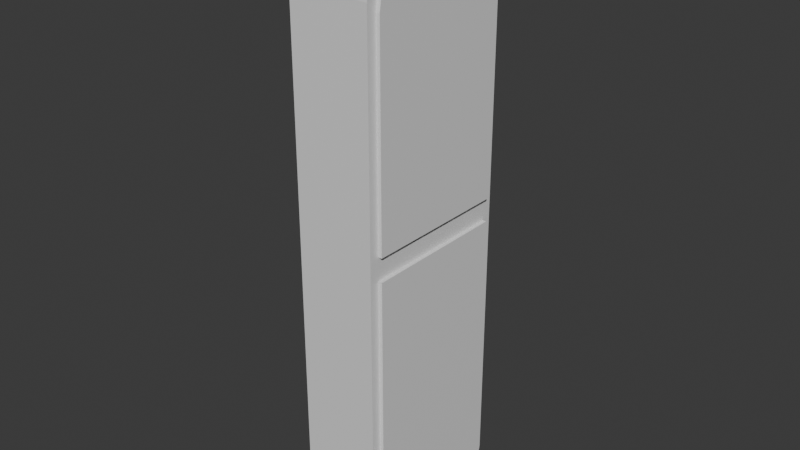 # Source: Locker.blend  (saved by Blender 5.0.119; exported with 4.5.12 LTS)
import bpy
from mathutils import Matrix  # noqa: F401  (used for matrix-valued properties, if any)

bpy.ops.wm.read_factory_settings(use_empty=True)
scene = bpy.context.scene
scene.name = 'Scene'

# ---- collections
col_collection = bpy.data.collections.new('Collection'); scene.collection.children.link(col_collection)

# ---- materials (node trees are filled in below, after node groups)
mat_material = bpy.data.materials.new('Material')
mat_material.alpha_threshold = 0.0
mat_material.use_backface_culling_lightprobe_volume = False
mat_material.roughness = 0.5
mat_material.line_color = (0.0, 0.0, 0.0, 1.0)
mat_locker = bpy.data.materials.new('Locker')

# ---- material node trees
mat_material.use_nodes = True; mat_material.node_tree.nodes.clear()
_N = mat_material.node_tree.nodes; _L = mat_material.node_tree.links
n0 = _N.new('ShaderNodeOutputMaterial'); n0.name = 'Material Output'; n0.location = (200, 100)
n1 = _N.new('ShaderNodeBsdfPrincipled'); n1.name = 'Principled BSDF'; n1.location = (-200, 100)
_L.new(n1.outputs[0], n0.inputs[0])
n0.is_active_output = True
mat_locker.use_nodes = True; mat_locker.node_tree.nodes.clear()
_N = mat_locker.node_tree.nodes; _L = mat_locker.node_tree.links
n0 = _N.new('ShaderNodeBsdfPrincipled'); n0.name = 'Principled BSDF'; n0.location = (-200, 100)
n1 = _N.new('ShaderNodeOutputMaterial'); n1.name = 'Material Output'; n1.location = (200, 100)
_L.new(n0.outputs[0], n1.inputs[0])
n1.is_active_output = True

# ---- world
world_world = bpy.data.worlds.new('World'); scene.world = world_world
world_world.use_nodes = True; world_world.node_tree.nodes.clear()
_N = world_world.node_tree.nodes; _L = world_world.node_tree.links
n0 = _N.new('ShaderNodeOutputWorld'); n0.name = 'World Output'; n0.location = (200, 100)
n1 = _N.new('ShaderNodeBackground'); n1.name = 'Background'; n1.location = (-200, 100)
n1.inputs[0].default_value = (0.05088, 0.05088, 0.05088, 1.0)
_L.new(n1.outputs[0], n0.inputs[0])
n0.is_active_output = True
world_world.color = (0.05088, 0.05088, 0.05088)
world_world.sun_shadow_jitter_overblur = 0.0

# ---- meshes
me_cube = bpy.data.meshes.new('Cube')
me_cube.from_pydata([(0.5258, -0.8832, 0.1379), (0.5258, 0.8832, 0.1379), (0.4791, 1.0, -0.1379), (0.4791, 1.0, 0.1379), (-0.4791, -1.0, -0.1379), (-0.4791, -1.0, 0.1379), (0.4791, -1.0, 0.1379), (0.4791, -1.0, -0.1379), (-0.4791, 1.0, -0.1379), (-0.4791, 1.0, 0.1379), (0.4791, 0.8832, 0.1379), (0.4791, 0.8832, -0.1379), (0.4791, -0.8832, -0.1379), (0.4791, -0.8832, 0.1379), (0.5258, -0.8832, -0.1379), (0.5258, 0.8832, -0.1379), (-0.4791, 0.0, -3.488), (0.4791, 0.0, 3.488), (-0.4791, 0.0, 3.488), (0.4791, 0.0, -3.488), (0.5258, 0.0, -3.371), (0.4791, 0.0, 3.371), (0.4791, 0.0, -3.371), (0.5258, 0.0, -0.1379), (0.5258, 0.0, 3.371), (0.5258, 0.0, 0.1379), (0.4791, 0.0, 0.1379), (0.4791, 0.0, -0.1379), (-0.4791, 0.0, 0.1379), (-0.4791, 0.0, -0.1379), (0.4791, 0.1206, 3.371), (0.4791, 0.8832, 2.608), (0.4791, 0.3562, 3.333), (0.4791, 0.5688, 3.225), (0.4791, 0.7376, 3.056), (0.4791, 0.8459, 2.844), (0.4791, -0.1206, 3.371), (0.4791, -0.8832, 2.608), (0.4791, -0.3562, 3.333), (0.4791, -0.5688, 3.225), (0.4791, -0.7376, 3.056), (0.4791, -0.8459, 2.844), (-0.4791, 0.2396, 3.488), (-0.4791, 1.0, 2.727), (-0.4791, 0.4746, 3.45), (-0.4791, 0.6866, 3.342), (-0.4791, 0.8548, 3.174), (-0.4791, 0.9628, 2.962), (-0.4791, -1.0, 2.727), (-0.4791, -0.2396, 3.488), (-0.4791, -0.9628, 2.962), (-0.4791, -0.8548, 3.174), (-0.4791, -0.6866, 3.342), (-0.4791, -0.4746, 3.45), (0.4791, 0.2374, 3.488), (0.4791, 1.0, 2.725), (0.4791, 0.473, 3.45), (0.4791, 0.6856, 3.342), (0.4791, 0.8543, 3.173), (0.4791, 0.9627, 2.961), (0.4791, -1.0, 2.725), (0.4791, -0.2374, 3.488), (0.4791, -0.9627, 2.961), (0.4791, -0.8543, 3.173), (0.4791, -0.6856, 3.342), (0.4791, -0.473, 3.45), (0.5258, -0.1228, 3.371), (0.5258, -0.8832, 2.61), (0.5258, -0.3578, 3.334), (0.5258, -0.5698, 3.226), (0.5258, -0.738, 3.057), (0.5258, -0.846, 2.845), (0.5258, 0.8832, 2.61), (0.5258, 0.1228, 3.371), (0.5258, 0.846, 2.845), (0.5258, 0.738, 3.057), (0.5258, 0.5698, 3.226), (0.5258, 0.3578, 3.334), (0.4791, 0.8832, -3.208), (0.4791, 0.7205, -3.371), (0.4791, 0.8777, -3.25), (0.4791, 0.8614, -3.289), (0.4791, 0.8355, -3.323), (0.4791, 0.8018, -3.349), (0.4791, 0.7626, -3.365), (0.4791, -0.7205, -3.371), (0.4791, -0.8832, -3.208), (0.4791, -0.7626, -3.365), (0.4791, -0.8018, -3.349), (0.4791, -0.8355, -3.323), (0.4791, -0.8614, -3.289), (0.4791, -0.8777, -3.25), (-0.4791, 1.0, -3.325), (-0.4791, 0.8377, -3.488), (-0.4791, 0.9945, -3.367), (-0.4791, 0.9783, -3.406), (-0.4791, 0.9525, -3.44), (-0.4791, 0.9189, -3.466), (-0.4791, 0.8797, -3.482), (-0.4791, -0.8377, -3.488), (-0.4791, -1.0, -3.325), (-0.4791, -0.8797, -3.482), (-0.4791, -0.9189, -3.466), (-0.4791, -0.9525, -3.44), (-0.4791, -0.9783, -3.406), (-0.4791, -0.9945, -3.367), (0.4791, 1.0, -3.325), (0.4791, 0.8373, -3.488), (0.4791, 0.9945, -3.367), (0.4791, 0.9782, -3.406), (0.4791, 0.9523, -3.44), (0.4791, 0.9186, -3.466), (0.4791, 0.8794, -3.482), (0.4791, -0.8373, -3.488), (0.4791, -1.0, -3.325), (0.4791, -0.8794, -3.482), (0.4791, -0.9186, -3.466), (0.4791, -0.9523, -3.44), (0.4791, -0.9782, -3.406), (0.4791, -0.9945, -3.367), (0.5258, 0.721, -3.371), (0.5258, 0.8832, -3.209), (0.5258, 0.7629, -3.365), (0.5258, 0.8021, -3.349), (0.5258, 0.8357, -3.323), (0.5258, 0.8615, -3.29), (0.5258, 0.8777, -3.251), (0.5258, -0.8832, -3.209), (0.5258, -0.721, -3.371), (0.5258, -0.8777, -3.251), (0.5258, -0.8615, -3.29), (0.5258, -0.8357, -3.323), (0.5258, -0.8021, -3.349), (0.5258, -0.7629, -3.365)], [], [(27, 12, 14, 23), (26, 10, 1, 25), (13, 6, 7, 12), (11, 2, 3, 10), (9, 3, 2, 8), (26, 13, 12, 27), (28, 9, 8, 29), (6, 5, 4, 7), (5, 28, 29, 4), (10, 26, 27, 11), (13, 26, 25, 0), (11, 27, 23, 15), (66, 36, 38, 68), (68, 38, 39, 69), (69, 39, 40, 70), (70, 40, 41, 71), (71, 41, 37, 67), (61, 49, 53, 65), (65, 53, 52, 64), (64, 52, 51, 63), (63, 51, 50, 62), (62, 50, 48, 60), (42, 54, 56, 44), (44, 56, 57, 45), (45, 57, 58, 46), (46, 58, 59, 47), (47, 59, 55, 43), (54, 30, 32, 56), (56, 32, 33, 57), (57, 33, 34, 58), (58, 34, 35, 59), (59, 35, 31, 55), (36, 61, 65, 38), (38, 65, 64, 39), (39, 64, 63, 40), (40, 63, 62, 41), (41, 62, 60, 37), (72, 31, 35, 74), (74, 35, 34, 75), (75, 34, 33, 76), (76, 33, 32, 77), (77, 32, 30, 73), (31, 10, 3, 55), (30, 21, 24, 73), (21, 30, 54, 17), (10, 31, 72, 1), (37, 13, 0, 67), (21, 36, 66, 24), (36, 21, 17, 61), (13, 37, 60, 6), (54, 42, 18, 17), (9, 43, 55, 3), (28, 18, 42, 44, 45, 46, 47, 43, 9), (6, 60, 48, 5), (5, 48, 50, 51, 52, 53, 49, 18, 28), (17, 18, 49, 61), (25, 24, 66, 68, 69, 70, 71, 67, 0), (1, 72, 74, 75, 76, 77, 73, 24, 25), (107, 93, 98, 112), (112, 98, 97, 111), (111, 97, 96, 110), (110, 96, 95, 109), (109, 95, 94, 108), (108, 94, 92, 106), (99, 113, 115, 101), (101, 115, 116, 102), (102, 116, 117, 103), (103, 117, 118, 104), (104, 118, 119, 105), (105, 119, 114, 100), (79, 107, 112, 84), (84, 112, 111, 83), (83, 111, 110, 82), (82, 110, 109, 81), (81, 109, 108, 80), (80, 108, 106, 78), (113, 85, 87, 115), (115, 87, 88, 116), (116, 88, 89, 117), (117, 89, 90, 118), (118, 90, 91, 119), (119, 91, 86, 114), (127, 86, 91, 129), (129, 91, 90, 130), (130, 90, 89, 131), (131, 89, 88, 132), (132, 88, 87, 133), (133, 87, 85, 128), (78, 121, 126, 80), (80, 126, 125, 81), (81, 125, 124, 82), (82, 124, 123, 83), (83, 123, 122, 84), (84, 122, 120, 79), (79, 22, 19, 107), (11, 78, 106, 2), (22, 79, 120, 20), (78, 11, 15, 121), (86, 12, 7, 114), (85, 22, 20, 128), (22, 85, 113, 19), (12, 86, 127, 14), (93, 107, 19, 16), (92, 8, 2, 106), (16, 29, 8, 92, 94, 95, 96, 97, 98, 93), (99, 101, 102, 103, 104, 105, 100, 4, 29, 16), (16, 19, 113, 99), (114, 7, 4, 100), (120, 122, 123, 124, 125, 126, 121, 15, 23, 20), (20, 23, 14, 127, 129, 130, 131, 132, 133, 128)])
me_cube.polygons.foreach_set('material_index', [1, 1, 0, 0, 0, 0, 0, 0, 0, 0, 1, 1, 1, 1, 1, 1, 1, 0, 0, 0, 0, 0, 0, 0, 0, 0, 0, 0, 0, 0, 0, 0, 0, 0, 0, 0, 0, 1, 1, 1, 1, 1, 0, 1, 0, 1, 1, 1, 0, 0, 0, 0, 0, 0, 0, 0, 1, 1, 0, 0, 0, 0, 0, 0, 0, 0, 0, 0, 0, 0, 0, 0, 0, 0, 0, 0, 0, 0, 0, 0, 0, 0, 1, 1, 1, 1, 1, 1, 1, 1, 1, 1, 1, 1, 0, 0, 1, 1, 0, 1, 0, 1, 0, 0, 0, 0, 0, 0, 1, 1])
_uv = me_cube.uv_layers.new(name='UVMap')
_uv.uv.foreach_set('vector', [0.9292, 0.3165, 0.9292, 0.211, 0.9348, 0.211, 0.9348, 0.3165, 0.9348, 0.1055, 0.9348, 0.211, 0.9292, 0.211, 0.9292, 0.1055, 0.225, 0.4002, 0.2389, 0.4002, 0.2389, 0.4331, 0.225, 0.4331, 0.01395, 0.4331, 0.0, 0.4331, 0.0, 0.4002, 0.01395, 0.4002, 0.4779, 0.3834, 0.5924, 0.3834, 0.5924, 0.4163, 0.4779, 0.4163, 0.1195, 0.4002, 0.225, 0.4002, 0.225, 0.4331, 0.1195, 0.4331, 0.3584, 0.4002, 0.4778, 0.4002, 0.4778, 0.4331, 0.3584, 0.4331, 0.5924, 0.3834, 0.7069, 0.3834, 0.7069, 0.4163, 0.5924, 0.4163, 0.2389, 0.4002, 0.3584, 0.4002, 0.3584, 0.4331, 0.2389, 0.4331, 0.01395, 0.4002, 0.1195, 0.4002, 0.1195, 0.4331, 0.01395, 0.4331, 0.9348, 1.259e-09, 0.9348, 0.1055, 0.9292, 0.1055, 0.9292, 5.55e-11, 0.9292, 0.422, 0.9292, 0.3165, 0.9348, 0.3165, 0.9348, 0.422, 0.9348, 0.6751, 0.9293, 0.6754, 0.9293, 0.6472, 0.9348, 0.647, 0.9348, 0.647, 0.9293, 0.6472, 0.9292, 0.6218, 0.9348, 0.6217, 0.9236, 0.3694, 0.9292, 0.3695, 0.9292, 0.3899, 0.9236, 0.3898, 0.9236, 0.3898, 0.9292, 0.3899, 0.9291, 0.4155, 0.9236, 0.4153, 0.9236, 0.4153, 0.9291, 0.4155, 0.9291, 0.4437, 0.9236, 0.4435, 0.936, 0.8261, 0.8215, 0.8258, 0.8215, 0.7978, 0.9359, 0.7979, 0.9359, 0.7979, 0.8215, 0.7978, 0.8214, 0.7724, 0.9359, 0.7725, 0.5925, 5.635e-05, 0.7069, 3.557e-08, 0.7069, 0.0204, 0.5924, 0.02052, 0.5924, 0.02052, 0.7069, 0.0204, 0.7069, 0.04592, 0.5924, 0.04612, 0.5924, 0.04612, 0.7069, 0.04592, 0.7069, 0.07406, 0.5924, 0.07433, 0.8215, 0.8831, 0.936, 0.8828, 0.9359, 0.911, 0.8215, 0.9111, 0.8215, 0.9111, 0.9359, 0.911, 0.9359, 0.9364, 0.8214, 0.9365, 0.4778, 4.367e-08, 0.5923, 5.636e-05, 0.5924, 0.02052, 0.4779, 0.0204, 0.4779, 0.0204, 0.5924, 0.02052, 0.5924, 0.04612, 0.4779, 0.04592, 0.4779, 0.04592, 0.5924, 0.04612, 0.5924, 0.07433, 0.4779, 0.07406, 0.09111, 0.0, 0.1051, 0.01395, 0.07691, 0.01841, 0.06295, 0.004459, 0.06295, 0.004459, 0.07691, 0.01841, 0.05151, 0.03135, 0.03756, 0.0174, 0.03756, 0.0174, 0.05151, 0.03135, 0.03135, 0.05151, 0.0174, 0.03756, 0.0174, 0.03756, 0.03135, 0.05151, 0.01841, 0.07691, 0.004459, 0.06295, 0.004459, 0.06295, 0.01841, 0.07691, 0.01395, 0.1051, 0.0, 0.09111, 0.1339, 0.01395, 0.1478, 0.0, 0.176, 0.004459, 0.162, 0.01841, 0.162, 0.01841, 0.176, 0.004459, 0.2014, 0.0174, 0.1874, 0.03135, 0.1874, 0.03135, 0.2014, 0.0174, 0.2215, 0.03756, 0.2076, 0.05151, 0.2076, 0.05151, 0.2215, 0.03756, 0.2345, 0.06295, 0.2205, 0.07691, 0.2205, 0.07691, 0.2345, 0.06295, 0.2389, 0.09111, 0.225, 0.1051, 0.9292, 0.07406, 0.9236, 0.07433, 0.9236, 0.04611, 0.9292, 0.04592, 0.9292, 0.04592, 0.9236, 0.04611, 0.9236, 0.02051, 0.9292, 0.0204, 0.9292, 0.0204, 0.9236, 0.02051, 0.9236, 4.918e-05, 0.9291, 3.975e-08, 0.9348, 0.7578, 0.9292, 0.7577, 0.9293, 0.7323, 0.9348, 0.7325, 0.9348, 0.7325, 0.9293, 0.7323, 0.9293, 0.7042, 0.9348, 0.7044, 0.01395, 0.1051, 0.01395, 0.4002, 0.0, 0.4002, 0.0, 0.09111, 0.9293, 0.7042, 0.9293, 0.6898, 0.9348, 0.6898, 0.9348, 0.7044, 0.1195, 0.01395, 0.1051, 0.01395, 0.09111, 0.0, 0.1195, 0.0, 0.9236, 0.3694, 0.9236, 0.07433, 0.9292, 0.07406, 0.9291, 0.3694, 0.9291, 0.4437, 0.9292, 0.7388, 0.9236, 0.7388, 0.9236, 0.4435, 0.9293, 0.6898, 0.9293, 0.6754, 0.9348, 0.6751, 0.9348, 0.6898, 0.1339, 0.01395, 0.1195, 0.01395, 0.1195, 0.0, 0.1478, 0.0, 0.225, 0.4002, 0.225, 0.1051, 0.2389, 0.09111, 0.2389, 0.4002, 0.936, 0.8828, 0.8215, 0.8831, 0.8215, 0.8544, 0.936, 0.8544, 0.4779, 0.3834, 0.4779, 0.07406, 0.5924, 0.07433, 0.5924, 0.3834, 0.3584, 0.4002, 0.3584, 0.0, 0.387, 0.0, 0.4151, 0.004446, 0.4404, 0.01735, 0.4605, 0.03744, 0.4734, 0.06277, 0.4778, 0.09083, 0.4778, 0.4002, 0.5924, 0.3834, 0.5924, 0.07433, 0.7069, 0.07406, 0.7069, 0.3834, 0.2389, 0.4002, 0.2389, 0.09083, 0.2434, 0.06277, 0.2563, 0.03744, 0.2764, 0.01735, 0.3017, 0.004446, 0.3298, 0.0, 0.3584, 0.0, 0.3584, 0.4002, 0.936, 0.8544, 0.8215, 0.8544, 0.8215, 0.8258, 0.936, 0.8261, 0.8125, 0.3862, 0.8125, 0.0, 0.8271, 0.0, 0.8552, 0.004446, 0.8805, 0.01735, 0.9006, 0.03744, 0.9135, 0.06277, 0.918, 0.09083, 0.918, 0.3862, 0.7069, 0.3862, 0.7069, 0.09083, 0.7114, 0.06277, 0.7243, 0.03744, 0.7444, 0.01735, 0.7697, 0.004446, 0.7978, 0.0, 0.8125, 0.0, 0.8125, 0.3862, 0.7069, 0.9862, 0.8214, 0.9863, 0.8214, 0.9913, 0.7069, 0.9913, 0.7069, 0.9913, 0.8214, 0.9913, 0.8214, 0.996, 0.707, 0.996, 0.707, 0.996, 0.8214, 0.996, 0.8214, 1.0, 0.707, 1.0, 0.5923, 0.8106, 0.4778, 0.8106, 0.4779, 0.8067, 0.5923, 0.8067, 0.5923, 0.8067, 0.4779, 0.8067, 0.4779, 0.802, 0.5923, 0.802, 0.5923, 0.802, 0.4779, 0.802, 0.4779, 0.797, 0.5923, 0.797, 0.8214, 0.7861, 0.7069, 0.7862, 0.7069, 0.7812, 0.8214, 0.7811, 0.8214, 0.7811, 0.7069, 0.7812, 0.707, 0.7765, 0.8214, 0.7764, 0.8214, 0.7764, 0.707, 0.7765, 0.707, 0.7724, 0.8214, 0.7724, 0.7069, 0.8106, 0.5925, 0.8106, 0.5925, 0.8067, 0.7069, 0.8067, 0.7069, 0.8067, 0.5925, 0.8067, 0.5925, 0.802, 0.7069, 0.802, 0.7069, 0.802, 0.5925, 0.802, 0.5925, 0.797, 0.7069, 0.797, 0.03339, 0.8193, 0.01944, 0.8333, 0.01441, 0.8326, 0.02836, 0.8187, 0.02836, 0.8187, 0.01441, 0.8326, 0.009721, 0.8307, 0.02367, 0.8167, 0.02367, 0.8167, 0.009721, 0.8307, 0.005694, 0.8276, 0.01965, 0.8136, 0.01965, 0.8136, 0.005694, 0.8276, 0.002605, 0.8236, 0.01656, 0.8096, 0.01656, 0.8096, 0.002605, 0.8236, 0.0006624, 0.8189, 0.01461, 0.8049, 0.01461, 0.8049, 0.0006624, 0.8189, 0.0, 0.8138, 0.01395, 0.7999, 0.2195, 0.8333, 0.2055, 0.8193, 0.2106, 0.8187, 0.2245, 0.8326, 0.2245, 0.8326, 0.2106, 0.8187, 0.2153, 0.8167, 0.2292, 0.8307, 0.2292, 0.8307, 0.2153, 0.8167, 0.2193, 0.8136, 0.2332, 0.8276, 0.2332, 0.8276, 0.2193, 0.8136, 0.2224, 0.8096, 0.2363, 0.8236, 0.2363, 0.8236, 0.2224, 0.8096, 0.2243, 0.8049, 0.2383, 0.8189, 0.2383, 0.8189, 0.2243, 0.8049, 0.225, 0.7999, 0.2389, 0.8138, 0.918, 0.7472, 0.9235, 0.7471, 0.9235, 0.7522, 0.918, 0.7522, 0.918, 0.7522, 0.9235, 0.7522, 0.9236, 0.7568, 0.918, 0.7568, 0.918, 0.7568, 0.9236, 0.7568, 0.9236, 0.7608, 0.918, 0.7608, 0.9292, 0.422, 0.9348, 0.4221, 0.9348, 0.4261, 0.9292, 0.4261, 0.9292, 0.4261, 0.9348, 0.4261, 0.9348, 0.4308, 0.9292, 0.4307, 0.9292, 0.4307, 0.9348, 0.4308, 0.9348, 0.4358, 0.9292, 0.4357, 0.918, 0.3667, 0.9236, 0.3668, 0.9236, 0.3718, 0.918, 0.3718, 0.918, 0.3718, 0.9236, 0.3718, 0.9236, 0.3764, 0.918, 0.3764, 0.918, 0.3764, 0.9236, 0.3764, 0.9235, 0.3804, 0.918, 0.3804, 0.9348, 0.6217, 0.9292, 0.6217, 0.9292, 0.6177, 0.9348, 0.6177, 0.9348, 0.6177, 0.9292, 0.6177, 0.9292, 0.613, 0.9348, 0.613, 0.9348, 0.613, 0.9292, 0.613, 0.9292, 0.608, 0.9348, 0.6079, 0.03339, 0.8193, 0.1195, 0.8193, 0.1195, 0.8333, 0.01944, 0.8333, 0.01395, 0.4331, 0.01395, 0.7999, 0.0, 0.8138, 0.0, 0.4331, 0.9348, 0.5219, 0.9348, 0.6079, 0.9292, 0.608, 0.9292, 0.5219, 0.918, 0.3667, 0.918, 3.926e-07, 0.9235, 1.332e-08, 0.9236, 0.3668, 0.225, 0.7999, 0.225, 0.4331, 0.2389, 0.4331, 0.2389, 0.8138, 0.9348, 0.4358, 0.9348, 0.5219, 0.9292, 0.5219, 0.9292, 0.4357, 0.1195, 0.8193, 0.2055, 0.8193, 0.2195, 0.8333, 0.1195, 0.8333, 0.9236, 0.3804, 0.9235, 0.7471, 0.918, 0.7472, 0.918, 0.3804, 0.8214, 0.9863, 0.7069, 0.9862, 0.7069, 0.8862, 0.8214, 0.8862, 0.4779, 0.797, 0.4779, 0.4163, 0.5924, 0.4163, 0.5923, 0.797, 0.3584, 0.8333, 0.3584, 0.4331, 0.4778, 0.4331, 0.4778, 0.8139, 0.4772, 0.8189, 0.4753, 0.8236, 0.4722, 0.8276, 0.4682, 0.8307, 0.4635, 0.8326, 0.4585, 0.8333, 0.2583, 0.8333, 0.2533, 0.8326, 0.2486, 0.8307, 0.2446, 0.8276, 0.2415, 0.8236, 0.2396, 0.8189, 0.2389, 0.8139, 0.2389, 0.4331, 0.3584, 0.4331, 0.3584, 0.8333, 0.8214, 0.8862, 0.7069, 0.8862, 0.7069, 0.7862, 0.8214, 0.7861, 0.5925, 0.797, 0.5924, 0.4163, 0.7069, 0.4163, 0.7069, 0.797, 0.7263, 0.7724, 0.7213, 0.7718, 0.7166, 0.7698, 0.7126, 0.7668, 0.7095, 0.7627, 0.7076, 0.7581, 0.7069, 0.753, 0.7069, 0.3862, 0.8125, 0.3862, 0.8125, 0.7724, 0.8125, 0.7724, 0.8125, 0.3862, 0.918, 0.3862, 0.918, 0.753, 0.9173, 0.7581, 0.9154, 0.7627, 0.9123, 0.7668, 0.9083, 0.7698, 0.9036, 0.7718, 0.8986, 0.7724])
me_cube.materials.append(mat_material)
me_cube.materials.append(mat_locker)
me_cube.use_mirror_vertex_groups = False
me_cube.update()

# ---- objects
ob_cube = bpy.data.objects.new('Cube', me_cube)

# ---- transforms, parenting, visibility, modifiers, constraints
ob_cube.location = (0.0, 0.0, 0.0)
ob_cube.lock_rotations_4d = False
ob_cube.empty_display_type = 'ARROWS'
ob_cube.lineart.crease_threshold = 0.0

# ---- collection membership
col_collection.objects.link(ob_cube)

# ---- scene / render settings (as saved in the file)
scene.frame_start = 1; scene.frame_end = 250; scene.frame_set(1)
scene.render.engine = 'BLENDER_EEVEE_NEXT'
scene.render.bake_bias = 0.0
scene.render.bake_samples = 0
scene.cycles.sampling_pattern = 'TABULATED_SOBOL'
scene.eevee.use_volume_custom_range = False
bpy.context.view_layer.update()

# ---- added for rendering (the .blend has no active camera and no usable light): camera, sun
cam_auto = bpy.data.cameras.new('AutoCamera')
cam_auto.lens = 50.0
cam_auto.sensor_width = 36.0
cam_auto.clip_end = 1000.0
ob_auto_camera = bpy.data.objects.new('AutoCamera', cam_auto)
scene.collection.objects.link(ob_auto_camera)
ob_auto_camera.location = (6.80114, -8.13335, 5.42223)
ob_auto_camera.rotation_euler = (1.09748, -7.21219e-08, 0.694738)
scene.camera = ob_auto_camera
light_auto_sun = bpy.data.lights.new('AutoSun', 'SUN')
light_auto_sun.energy = 3.0
light_auto_sun.angle = 0.0523599
ob_auto_sun = bpy.data.objects.new('AutoSun', light_auto_sun)
scene.collection.objects.link(ob_auto_sun)
ob_auto_sun.rotation_euler = (0.872665, 0.174533, 0.523599)
bpy.context.view_layer.update()
